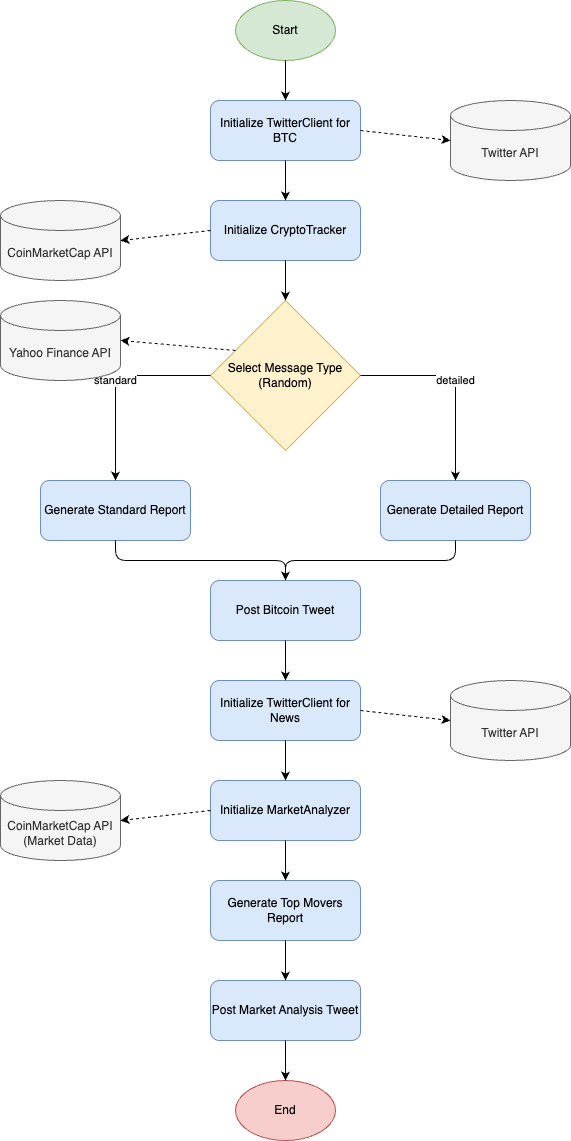

The diagram above was exported from draw.io. Its source (the exported page's mxGraphModel, read from the mxfile embedded in the PNG):
<mxGraphModel dx="976" dy="582" grid="1" gridSize="10" guides="1" tooltips="1" connect="1" arrows="1" fold="1" page="1" pageScale="1" pageWidth="850" pageHeight="1100" math="0" shadow="0">
  <root>
    <mxCell id="0" />
    <mxCell id="1" parent="0" />
    <mxCell id="2" value="Start" style="ellipse;whiteSpace=wrap;html=1;fillColor=#d5e8d4;strokeColor=#82b366;" parent="1" vertex="1">
      <mxGeometry x="375" y="40" width="100" height="60" as="geometry" />
    </mxCell>
    <mxCell id="3" value="Initialize TwitterClient for BTC" style="rounded=1;whiteSpace=wrap;html=1;fillColor=#dae8fc;strokeColor=#6c8ebf;" parent="1" vertex="1">
      <mxGeometry x="350" y="140" width="150" height="60" as="geometry" />
    </mxCell>
    <mxCell id="4" value="Initialize CryptoTracker" style="rounded=1;whiteSpace=wrap;html=1;fillColor=#dae8fc;strokeColor=#6c8ebf;" parent="1" vertex="1">
      <mxGeometry x="350" y="240" width="150" height="60" as="geometry" />
    </mxCell>
    <mxCell id="5" value="Select Message Type (Random)" style="rhombus;whiteSpace=wrap;html=1;fillColor=#fff2cc;strokeColor=#d6b656;" parent="1" vertex="1">
      <mxGeometry x="350" y="340" width="150" height="150" as="geometry" />
    </mxCell>
    <mxCell id="6" value="Generate Standard Report" style="rounded=1;whiteSpace=wrap;html=1;fillColor=#dae8fc;strokeColor=#6c8ebf;" parent="1" vertex="1">
      <mxGeometry x="180" y="520" width="150" height="60" as="geometry" />
    </mxCell>
    <mxCell id="7" value="Generate Detailed Report" style="rounded=1;whiteSpace=wrap;html=1;fillColor=#dae8fc;strokeColor=#6c8ebf;" parent="1" vertex="1">
      <mxGeometry x="520" y="520" width="150" height="60" as="geometry" />
    </mxCell>
    <mxCell id="8" value="Post Bitcoin Tweet" style="rounded=1;whiteSpace=wrap;html=1;fillColor=#dae8fc;strokeColor=#6c8ebf;" parent="1" vertex="1">
      <mxGeometry x="350" y="620" width="150" height="60" as="geometry" />
    </mxCell>
    <mxCell id="30" value="Initialize TwitterClient for News" style="rounded=1;whiteSpace=wrap;html=1;fillColor=#dae8fc;strokeColor=#6c8ebf;" parent="1" vertex="1">
      <mxGeometry x="350" y="720" width="150" height="60" as="geometry" />
    </mxCell>
    <mxCell id="31" value="Initialize MarketAnalyzer" style="rounded=1;whiteSpace=wrap;html=1;fillColor=#dae8fc;strokeColor=#6c8ebf;" parent="1" vertex="1">
      <mxGeometry x="350" y="820" width="150" height="60" as="geometry" />
    </mxCell>
    <mxCell id="32" value="Generate Top Movers Report" style="rounded=1;whiteSpace=wrap;html=1;fillColor=#dae8fc;strokeColor=#6c8ebf;" parent="1" vertex="1">
      <mxGeometry x="350" y="920" width="150" height="60" as="geometry" />
    </mxCell>
    <mxCell id="33" value="Post Market Analysis Tweet" style="rounded=1;whiteSpace=wrap;html=1;fillColor=#dae8fc;strokeColor=#6c8ebf;" parent="1" vertex="1">
      <mxGeometry x="350" y="1020" width="150" height="60" as="geometry" />
    </mxCell>
    <mxCell id="34" value="End" style="ellipse;whiteSpace=wrap;html=1;fillColor=#f8cecc;strokeColor=#b85450;" parent="1" vertex="1">
      <mxGeometry x="375" y="1120" width="100" height="60" as="geometry" />
    </mxCell>
    <mxCell id="10" value="" style="endArrow=classic;html=1;exitX=0.5;exitY=1;exitDx=0;exitDy=0;entryX=0.5;entryY=0;entryDx=0;entryDy=0;" parent="1" source="2" target="3" edge="1">
      <mxGeometry width="50" height="50" relative="1" as="geometry" />
    </mxCell>
    <mxCell id="11" value="" style="endArrow=classic;html=1;exitX=0.5;exitY=1;exitDx=0;exitDy=0;entryX=0.5;entryY=0;entryDx=0;entryDy=0;" parent="1" source="3" target="4" edge="1">
      <mxGeometry width="50" height="50" relative="1" as="geometry" />
    </mxCell>
    <mxCell id="12" value="" style="endArrow=classic;html=1;exitX=0.5;exitY=1;exitDx=0;exitDy=0;entryX=0.5;entryY=0;entryDx=0;entryDy=0;" parent="1" source="4" target="5" edge="1">
      <mxGeometry width="50" height="50" relative="1" as="geometry" />
    </mxCell>
    <mxCell id="13" value="standard" style="endArrow=classic;html=1;exitX=0;exitY=0.5;exitDx=0;exitDy=0;entryX=0.5;entryY=0;entryDx=0;entryDy=0;" parent="1" source="5" target="6" edge="1">
      <mxGeometry width="50" height="50" relative="1" as="geometry">
        <mxPoint x="255" y="415" as="sourcePoint" />
        <mxPoint x="255" y="520" as="targetPoint" />
        <Array as="points">
          <mxPoint x="255" y="415" />
        </Array>
      </mxGeometry>
    </mxCell>
    <mxCell id="14" value="detailed" style="endArrow=classic;html=1;exitX=1;exitY=0.5;exitDx=0;exitDy=0;entryX=0.5;entryY=0;entryDx=0;entryDy=0;" parent="1" source="5" target="7" edge="1">
      <mxGeometry width="50" height="50" relative="1" as="geometry">
        <mxPoint x="595" y="415" as="sourcePoint" />
        <mxPoint x="595" y="520" as="targetPoint" />
        <Array as="points">
          <mxPoint x="595" y="415" />
        </Array>
      </mxGeometry>
    </mxCell>
    <mxCell id="15" value="" style="endArrow=classic;html=1;exitX=0.5;exitY=1;exitDx=0;exitDy=0;entryX=0.5;entryY=0;entryDx=0;entryDy=0;" parent="1" source="6" target="8" edge="1">
      <mxGeometry width="50" height="50" relative="1" as="geometry">
        <mxPoint x="255" y="580" as="sourcePoint" />
        <mxPoint x="425" y="620" as="targetPoint" />
        <Array as="points">
          <mxPoint x="255" y="600" />
          <mxPoint x="425" y="600" />
        </Array>
      </mxGeometry>
    </mxCell>
    <mxCell id="16" value="" style="endArrow=classic;html=1;exitX=0.5;exitY=1;exitDx=0;exitDy=0;entryX=0.5;entryY=0;entryDx=0;entryDy=0;" parent="1" source="7" target="8" edge="1">
      <mxGeometry width="50" height="50" relative="1" as="geometry">
        <mxPoint x="595" y="580" as="sourcePoint" />
        <mxPoint x="425" y="620" as="targetPoint" />
        <Array as="points">
          <mxPoint x="595" y="600" />
          <mxPoint x="425" y="600" />
        </Array>
      </mxGeometry>
    </mxCell>
    <mxCell id="17" value="" style="endArrow=classic;html=1;exitX=0.5;exitY=1;exitDx=0;exitDy=0;entryX=0.5;entryY=0;entryDx=0;entryDy=0;" parent="1" source="8" target="30" edge="1">
      <mxGeometry width="50" height="50" relative="1" as="geometry" />
    </mxCell>
    <mxCell id="35" value="" style="endArrow=classic;html=1;exitX=0.5;exitY=1;exitDx=0;exitDy=0;entryX=0.5;entryY=0;entryDx=0;entryDy=0;" parent="1" source="30" target="31" edge="1">
      <mxGeometry width="50" height="50" relative="1" as="geometry" />
    </mxCell>
    <mxCell id="36" value="" style="endArrow=classic;html=1;exitX=0.5;exitY=1;exitDx=0;exitDy=0;entryX=0.5;entryY=0;entryDx=0;entryDy=0;" parent="1" source="31" target="32" edge="1">
      <mxGeometry width="50" height="50" relative="1" as="geometry" />
    </mxCell>
    <mxCell id="37" value="" style="endArrow=classic;html=1;exitX=0.5;exitY=1;exitDx=0;exitDy=0;entryX=0.5;entryY=0;entryDx=0;entryDy=0;" parent="1" source="32" target="33" edge="1">
      <mxGeometry width="50" height="50" relative="1" as="geometry" />
    </mxCell>
    <mxCell id="38" value="" style="endArrow=classic;html=1;exitX=0.5;exitY=1;exitDx=0;exitDy=0;entryX=0.5;entryY=0;entryDx=0;entryDy=0;" parent="1" source="33" target="34" edge="1">
      <mxGeometry width="50" height="50" relative="1" as="geometry" />
    </mxCell>
    <mxCell id="18" value="CoinMarketCap API" style="shape=cylinder3;whiteSpace=wrap;html=1;boundedLbl=1;backgroundOutline=1;size=15;fillColor=#f5f5f5;fontColor=#333333;strokeColor=#666666;" parent="1" vertex="1">
      <mxGeometry x="140" y="240" width="120" height="80" as="geometry" />
    </mxCell>
    <mxCell id="19" value="Yahoo Finance API" style="shape=cylinder3;whiteSpace=wrap;html=1;boundedLbl=1;backgroundOutline=1;size=15;fillColor=#f5f5f5;fontColor=#333333;strokeColor=#666666;" parent="1" vertex="1">
      <mxGeometry x="140" y="340" width="120" height="80" as="geometry" />
    </mxCell>
    <mxCell id="20" value="Twitter API" style="shape=cylinder3;whiteSpace=wrap;html=1;boundedLbl=1;backgroundOutline=1;size=15;fillColor=#f5f5f5;fontColor=#333333;strokeColor=#666666;" parent="1" vertex="1">
      <mxGeometry x="590" y="140" width="120" height="80" as="geometry" />
    </mxCell>
    <mxCell id="40" value="CoinMarketCap API&#10;(Market Data)" style="shape=cylinder3;whiteSpace=wrap;html=1;boundedLbl=1;backgroundOutline=1;size=15;fillColor=#f5f5f5;fontColor=#333333;strokeColor=#666666;" parent="1" vertex="1">
      <mxGeometry x="140" y="820" width="120" height="80" as="geometry" />
    </mxCell>
    <mxCell id="21" value="" style="endArrow=classic;html=1;exitX=0;exitY=0.5;exitDx=0;exitDy=0;entryX=1;entryY=0.5;entryDx=0;entryDy=0;dashed=1;" parent="1" source="4" target="18" edge="1">
      <mxGeometry width="50" height="50" relative="1" as="geometry" />
    </mxCell>
    <mxCell id="22" value="" style="endArrow=classic;html=1;exitX=0;exitY=0.25;exitDx=0;exitDy=0;entryX=1;entryY=0.5;entryDx=0;entryDy=0;dashed=1;" parent="1" source="5" target="19" edge="1">
      <mxGeometry width="50" height="50" relative="1" as="geometry" />
    </mxCell>
    <mxCell id="23" value="" style="endArrow=classic;html=1;exitX=1;exitY=0.5;exitDx=0;exitDy=0;entryX=0;entryY=0.5;entryDx=0;entryDy=0;dashed=1;" parent="1" source="3" target="20" edge="1">
      <mxGeometry width="50" height="50" relative="1" as="geometry" />
    </mxCell>
    <mxCell id="41" value="" style="endArrow=classic;html=1;exitX=0;exitY=0.5;exitDx=0;exitDy=0;entryX=1;entryY=0.5;entryDx=0;entryDy=0;dashed=1;" parent="1" source="31" target="40" edge="1">
      <mxGeometry width="50" height="50" relative="1" as="geometry" />
    </mxCell>
    <mxCell id="42" value="Twitter API" style="shape=cylinder3;whiteSpace=wrap;html=1;boundedLbl=1;backgroundOutline=1;size=15;fillColor=#f5f5f5;fontColor=#333333;strokeColor=#666666;" parent="1" vertex="1">
      <mxGeometry x="590" y="720" width="120" height="80" as="geometry" />
    </mxCell>
    <mxCell id="43" value="" style="endArrow=classic;html=1;exitX=1;exitY=0.5;exitDx=0;exitDy=0;entryX=0;entryY=0.5;entryDx=0;entryDy=0;dashed=1;" parent="1" source="30" target="42" edge="1">
      <mxGeometry width="50" height="50" relative="1" as="geometry" />
    </mxCell>
  </root>
</mxGraphModel>